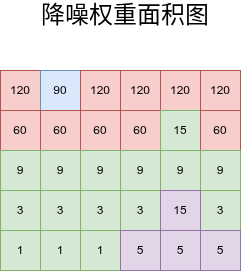

The diagram above was exported from draw.io. Its source (the exported page's mxGraphModel, read from the mxfile embedded in the PNG):
<mxGraphModel dx="1414" dy="875" grid="1" gridSize="10" guides="1" tooltips="1" connect="1" arrows="1" fold="1" page="1" pageScale="1" pageWidth="827" pageHeight="1169" math="0" shadow="0">
  <root>
    <mxCell id="0" />
    <mxCell id="1" parent="0" />
    <mxCell id="ES_9QkTEXAMt2zD15zNE-92" parent="1" style="whiteSpace=wrap;html=1;aspect=fixed;fillColor=#f8cecc;strokeColor=#b85450;" value="120" vertex="1">
      <mxGeometry height="40" width="40" x="280" y="280" as="geometry" />
    </mxCell>
    <mxCell id="ES_9QkTEXAMt2zD15zNE-93" parent="1" style="whiteSpace=wrap;html=1;aspect=fixed;fillColor=#dae8fc;strokeColor=#6c8ebf;" value="90" vertex="1">
      <mxGeometry height="40" width="40" x="320" y="280" as="geometry" />
    </mxCell>
    <mxCell id="ES_9QkTEXAMt2zD15zNE-94" parent="1" style="whiteSpace=wrap;html=1;aspect=fixed;fillColor=#f8cecc;strokeColor=#b85450;" value="120" vertex="1">
      <mxGeometry height="40" width="40" x="360" y="280" as="geometry" />
    </mxCell>
    <mxCell id="ES_9QkTEXAMt2zD15zNE-95" parent="1" style="whiteSpace=wrap;html=1;aspect=fixed;fillColor=#f8cecc;strokeColor=#b85450;" value="120" vertex="1">
      <mxGeometry height="40" width="40" x="400" y="280" as="geometry" />
    </mxCell>
    <mxCell id="ES_9QkTEXAMt2zD15zNE-96" parent="1" style="whiteSpace=wrap;html=1;aspect=fixed;fillColor=#f8cecc;strokeColor=#b85450;" value="120" vertex="1">
      <mxGeometry height="40" width="40" x="440" y="280" as="geometry" />
    </mxCell>
    <mxCell id="ES_9QkTEXAMt2zD15zNE-97" parent="1" style="whiteSpace=wrap;html=1;aspect=fixed;fillColor=#f8cecc;strokeColor=#b85450;" value="120" vertex="1">
      <mxGeometry height="40" width="40" x="480" y="280" as="geometry" />
    </mxCell>
    <mxCell id="ES_9QkTEXAMt2zD15zNE-98" parent="1" style="whiteSpace=wrap;html=1;aspect=fixed;fillColor=#f8cecc;strokeColor=#b85450;" value="60" vertex="1">
      <mxGeometry height="40" width="40" x="280" y="320" as="geometry" />
    </mxCell>
    <mxCell id="ES_9QkTEXAMt2zD15zNE-99" parent="1" style="whiteSpace=wrap;html=1;aspect=fixed;fillColor=#f8cecc;strokeColor=#b85450;" value="60" vertex="1">
      <mxGeometry height="40" width="40" x="320" y="320" as="geometry" />
    </mxCell>
    <mxCell id="ES_9QkTEXAMt2zD15zNE-100" parent="1" style="whiteSpace=wrap;html=1;aspect=fixed;fillColor=#f8cecc;strokeColor=#b85450;" value="60" vertex="1">
      <mxGeometry height="40" width="40" x="360" y="320" as="geometry" />
    </mxCell>
    <mxCell id="ES_9QkTEXAMt2zD15zNE-101" parent="1" style="whiteSpace=wrap;html=1;aspect=fixed;fillColor=#f8cecc;strokeColor=#b85450;" value="60" vertex="1">
      <mxGeometry height="40" width="40" x="400" y="320" as="geometry" />
    </mxCell>
    <mxCell id="ES_9QkTEXAMt2zD15zNE-102" parent="1" style="whiteSpace=wrap;html=1;aspect=fixed;fillColor=#d5e8d4;strokeColor=#82b366;" value="15" vertex="1">
      <mxGeometry height="40" width="40" x="440" y="320" as="geometry" />
    </mxCell>
    <mxCell id="ES_9QkTEXAMt2zD15zNE-103" parent="1" style="whiteSpace=wrap;html=1;aspect=fixed;fillColor=#f8cecc;strokeColor=#b85450;" value="60" vertex="1">
      <mxGeometry height="40" width="40" x="480" y="320" as="geometry" />
    </mxCell>
    <mxCell id="ES_9QkTEXAMt2zD15zNE-104" parent="1" style="whiteSpace=wrap;html=1;aspect=fixed;fillColor=#d5e8d4;strokeColor=#82b366;" value="9" vertex="1">
      <mxGeometry height="40" width="40" x="280" y="360" as="geometry" />
    </mxCell>
    <mxCell id="ES_9QkTEXAMt2zD15zNE-105" parent="1" style="whiteSpace=wrap;html=1;aspect=fixed;fillColor=#d5e8d4;strokeColor=#82b366;" value="9" vertex="1">
      <mxGeometry height="40" width="40" x="320" y="360" as="geometry" />
    </mxCell>
    <mxCell id="ES_9QkTEXAMt2zD15zNE-106" parent="1" style="whiteSpace=wrap;html=1;aspect=fixed;fillColor=#d5e8d4;strokeColor=#82b366;" value="9" vertex="1">
      <mxGeometry height="40" width="40" x="360" y="360" as="geometry" />
    </mxCell>
    <mxCell id="ES_9QkTEXAMt2zD15zNE-107" parent="1" style="whiteSpace=wrap;html=1;aspect=fixed;fillColor=#d5e8d4;strokeColor=#82b366;" value="9" vertex="1">
      <mxGeometry height="40" width="40" x="400" y="360" as="geometry" />
    </mxCell>
    <mxCell id="ES_9QkTEXAMt2zD15zNE-108" parent="1" style="whiteSpace=wrap;html=1;aspect=fixed;fillColor=#d5e8d4;strokeColor=#82b366;" value="9" vertex="1">
      <mxGeometry height="40" width="40" x="440" y="360" as="geometry" />
    </mxCell>
    <mxCell id="ES_9QkTEXAMt2zD15zNE-109" parent="1" style="whiteSpace=wrap;html=1;aspect=fixed;fillColor=#d5e8d4;strokeColor=#82b366;" value="9" vertex="1">
      <mxGeometry height="40" width="40" x="480" y="360" as="geometry" />
    </mxCell>
    <mxCell id="ES_9QkTEXAMt2zD15zNE-110" parent="1" style="whiteSpace=wrap;html=1;aspect=fixed;fillColor=#d5e8d4;strokeColor=#82b366;" value="3" vertex="1">
      <mxGeometry height="40" width="40" x="280" y="400" as="geometry" />
    </mxCell>
    <mxCell id="ES_9QkTEXAMt2zD15zNE-112" parent="1" style="whiteSpace=wrap;html=1;aspect=fixed;fillColor=#d5e8d4;strokeColor=#82b366;" value="3" vertex="1">
      <mxGeometry height="40" width="40" x="360" y="400" as="geometry" />
    </mxCell>
    <mxCell id="ES_9QkTEXAMt2zD15zNE-113" parent="1" style="whiteSpace=wrap;html=1;aspect=fixed;fillColor=#d5e8d4;strokeColor=#82b366;" value="3" vertex="1">
      <mxGeometry height="40" width="40" x="400" y="400" as="geometry" />
    </mxCell>
    <mxCell id="ES_9QkTEXAMt2zD15zNE-115" parent="1" style="whiteSpace=wrap;html=1;aspect=fixed;fillColor=#d5e8d4;strokeColor=#82b366;" value="3" vertex="1">
      <mxGeometry height="40" width="40" x="480" y="400" as="geometry" />
    </mxCell>
    <mxCell id="ES_9QkTEXAMt2zD15zNE-116" parent="1" style="whiteSpace=wrap;html=1;aspect=fixed;fillColor=#d5e8d4;strokeColor=#82b366;" value="1" vertex="1">
      <mxGeometry height="40" width="40" x="280" y="440" as="geometry" />
    </mxCell>
    <mxCell id="ES_9QkTEXAMt2zD15zNE-118" parent="1" style="whiteSpace=wrap;html=1;aspect=fixed;fillColor=#d5e8d4;strokeColor=#82b366;" value="1" vertex="1">
      <mxGeometry height="40" width="40" x="360" y="440" as="geometry" />
    </mxCell>
    <mxCell id="ES_9QkTEXAMt2zD15zNE-119" parent="1" style="whiteSpace=wrap;html=1;aspect=fixed;fillColor=#e1d5e7;strokeColor=#9673a6;" value="5" vertex="1">
      <mxGeometry height="40" width="40" x="400" y="440" as="geometry" />
    </mxCell>
    <mxCell id="ES_9QkTEXAMt2zD15zNE-120" parent="1" style="whiteSpace=wrap;html=1;aspect=fixed;fillColor=#e1d5e7;strokeColor=#9673a6;" value="5" vertex="1">
      <mxGeometry height="40" width="40" x="440" y="440" as="geometry" />
    </mxCell>
    <mxCell id="ES_9QkTEXAMt2zD15zNE-121" parent="1" style="whiteSpace=wrap;html=1;aspect=fixed;fillColor=#e1d5e7;strokeColor=#9673a6;" value="5" vertex="1">
      <mxGeometry height="40" width="40" x="480" y="440" as="geometry" />
    </mxCell>
    <mxCell id="ES_9QkTEXAMt2zD15zNE-131" parent="1" style="text;html=1;whiteSpace=wrap;strokeColor=none;fillColor=none;align=center;verticalAlign=middle;rounded=0;" value="&lt;font style=&quot;font-size: 24px;&quot;&gt;降噪权重面积图&lt;/font&gt;" vertex="1">
      <mxGeometry height="30" width="170" x="320" y="210" as="geometry" />
    </mxCell>
    <mxCell id="ES_9QkTEXAMt2zD15zNE-111" parent="1" style="whiteSpace=wrap;html=1;aspect=fixed;fillColor=#d5e8d4;strokeColor=#82b366;strokeWidth=1;" value="3" vertex="1">
      <mxGeometry height="40" width="40" x="320" y="400" as="geometry" />
    </mxCell>
    <mxCell id="ES_9QkTEXAMt2zD15zNE-117" parent="1" style="whiteSpace=wrap;html=1;aspect=fixed;fillColor=#d5e8d4;strokeColor=#82b366;strokeWidth=1;" value="1" vertex="1">
      <mxGeometry height="40" width="40" x="320" y="440" as="geometry" />
    </mxCell>
    <mxCell id="ES_9QkTEXAMt2zD15zNE-114" parent="1" style="whiteSpace=wrap;html=1;aspect=fixed;fillColor=#e1d5e7;strokeColor=#9673a6;strokeWidth=1;glass=0;shadow=0;rounded=0;" value="15" vertex="1">
      <mxGeometry height="40" width="40" x="440" y="400" as="geometry" />
    </mxCell>
  </root>
</mxGraphModel>